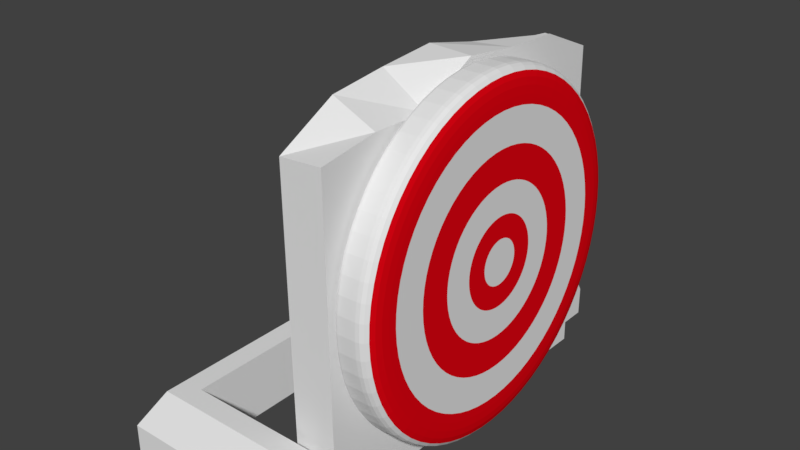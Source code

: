 # Source: target1.blend  (saved by Blender 2.79.0; exported with 4.5.12 LTS)
import bpy
from mathutils import Matrix  # noqa: F401  (used for matrix-valued properties, if any)

bpy.ops.wm.read_factory_settings(use_empty=True)
scene = bpy.context.scene
scene.name = 'Scene'

# ---- collections
col_collection_1 = bpy.data.collections.new('Collection 1'); scene.collection.children.link(col_collection_1)

# ---- materials (node trees are filled in below, after node groups)
mat_jtn_metallia = bpy.data.materials.new('Jtn metallia')
mat_jtn_metallia.alpha_threshold = 0.0
mat_jtn_metallia.use_transparent_shadow = False
mat_jtn_metallia.roughness = 0.5
mat_punainen = bpy.data.materials.new('Punainen')
mat_punainen.alpha_threshold = 0.0
mat_punainen.use_transparent_shadow = False
mat_punainen.diffuse_color = (0.8, 0.001328, 0.006863, 1.0)
mat_punainen.roughness = 0.5
mat_valkoinen = bpy.data.materials.new('Valkoinen')
mat_valkoinen.alpha_threshold = 0.0
mat_valkoinen.use_transparent_shadow = False
mat_valkoinen.roughness = 0.5
mat_puu = bpy.data.materials.new('Puu')
mat_puu.alpha_threshold = 0.0
mat_puu.use_transparent_shadow = False
mat_puu.roughness = 0.5

# ---- material node trees

# ---- world
world_world = bpy.data.worlds.new('World'); scene.world = world_world
world_world.color = (0.05088, 0.05088, 0.05088)
world_world.use_sun_shadow = False
world_world.sun_shadow_jitter_overblur = 0.0
world_world.cycles.sampling_method = 'MANUAL'

# ---- meshes
me_cube = bpy.data.meshes.new('Cube')
me_cube.from_pydata([(-1.0, -1.0, -1.0), (-1.0, -1.0, -0.8334), (-1.0, 1.0, -1.0), (-1.0, 1.0, -0.8334), (1.0, -1.0, -1.0), (1.0, -1.0, -0.8334), (1.0, 1.0, -1.0), (1.0, 1.0, -0.8334), (-1.0, 0.8179, -1.0), (-1.0, -0.8184, -1.0), (-1.0, -0.8184, -0.8334), (-1.0, 0.8179, -0.8334), (1.0, -0.8184, -1.0), (1.0, 0.8179, -1.0), (1.0, 0.8179, -0.6334), (1.0, -0.8184, -0.6334), (-0.5211, 1.0, -1.0), (-0.5211, 1.0, -0.8334), (-0.5211, -1.0, -1.0), (-0.5211, -1.0, -0.8334), (-0.5211, 0.8179, -0.6334), (-0.5211, -0.8184, -0.6334), (-0.5211, 0.8179, -1.0), (-0.5211, -0.8184, -1.0), (-1.0, -0.9092, -1.0), (1.0, -0.9092, -0.6334), (-1.0, -0.9092, -0.8334), (1.0, -0.9092, -1.0), (-0.5211, -0.9092, -0.6334), (-0.5211, -0.9092, -1.0), (-1.0, 0.9089, -0.8334), (1.0, 0.9089, -1.0), (-1.0, 0.9089, -1.0), (1.0, 0.9089, -0.6334), (-0.5211, 0.9089, -1.0), (-0.5211, 0.9089, -0.6334), (-0.7606, 1.0, -1.0), (-0.7606, -1.0, -0.8334), (-0.7606, 0.8179, -1.0), (-0.7606, -0.8184, -1.0), (-0.7606, 1.0, -0.8334), (-0.7606, -1.0, -1.0), (-0.7606, 0.8179, -0.6334), (-0.7606, -0.8184, -0.6334), (-0.7606, -0.9092, -1.0), (-0.7606, -0.9092, -0.6334), (-0.7606, 0.9089, -1.0), (-0.7606, 0.9089, -0.6334)], [], [(32, 30, 3, 2), (16, 17, 7, 6), (27, 25, 5, 4), (41, 37, 1, 0), (29, 27, 4, 18), (45, 26, 1, 37), (47, 30, 11, 42), (42, 11, 10, 43), (34, 31, 13, 22), (22, 13, 14, 20), (31, 33, 14, 13), (22, 20, 21, 23), (24, 26, 10, 9), (9, 10, 11, 8), (38, 22, 23, 39), (46, 34, 22, 38), (23, 21, 15, 12), (33, 35, 20, 14), (25, 28, 19, 5), (44, 29, 18, 41), (4, 5, 19, 18), (36, 40, 17, 16), (39, 23, 29, 44), (15, 21, 28, 25), (0, 1, 26, 24), (43, 10, 26, 45), (23, 12, 27, 29), (12, 15, 25, 27), (7, 17, 35, 33), (36, 16, 34, 46), (6, 7, 33, 31), (16, 6, 31, 34), (40, 3, 30, 47), (8, 11, 30, 32), (17, 40, 47, 35), (2, 36, 46, 32), (21, 43, 45, 28), (9, 39, 44, 24), (2, 3, 40, 36), (24, 44, 41, 0), (32, 46, 38, 8), (8, 38, 39, 9), (20, 42, 43, 21), (35, 47, 42, 20), (28, 45, 37, 19), (18, 19, 37, 41)])
_uv = me_cube.uv_layers.new(name='UVMap')
_uv.uv.foreach_set('vector', [0.7885, 0.02277, 0.6827, 0.02277, 0.6827, 2.98e-08, 0.7885, 0.0, 0.7885, 0.1197, 0.8942, 0.1197, 0.8942, 0.5, 0.7885, 0.5, 0.604, 0.5, 0.604, 0.5917, 0.5778, 0.5917, 0.5778, 0.5, 0.5769, 0.4401, 0.6827, 0.4401, 0.6827, 0.5, 0.5769, 0.5, 0.4388, 0.0227, 0.0, 0.0227, 0.0, 4.47e-08, 0.4388, 1.49e-08, 0.5079, 0.9773, 0.5769, 0.9773, 0.5769, 1.0, 0.5079, 1.0, 0.5079, 0.5228, 0.5769, 0.5228, 0.5769, 0.5455, 0.5079, 0.5455, 0.5079, 0.5455, 0.5769, 0.5455, 0.5769, 0.9546, 0.5079, 0.9546, 0.4388, 0.4772, 3.439e-08, 0.4772, 3.439e-08, 0.4545, 0.4388, 0.4545, 1.0, 0.4091, 1.0, 0.7893, 0.8942, 0.7893, 0.8942, 0.4091, 0.6564, 0.5, 0.6564, 0.5917, 0.6302, 0.5917, 0.6302, 0.5, 1.0, 0.4091, 0.8942, 0.4091, 0.8942, 4.47e-08, 1.0, 0.0, 0.7885, 0.4773, 0.6827, 0.4773, 0.6827, 0.4546, 0.7885, 0.4546, 0.7885, 0.4546, 0.6827, 0.4546, 0.6827, 0.04554, 0.7885, 0.04554, 0.5079, 0.4545, 0.4388, 0.4545, 0.4388, 0.04541, 0.5079, 0.04541, 0.5079, 0.4772, 0.4388, 0.4772, 0.4388, 0.4545, 0.5079, 0.4545, 0.6827, 0.5, 0.7885, 0.5, 0.7885, 0.8803, 0.6827, 0.8803, 0.0, 0.5228, 0.4388, 0.5228, 0.4388, 0.5455, 0.0, 0.5455, 3.439e-08, 0.9773, 0.4388, 0.9773, 0.4388, 1.0, 3.439e-08, 1.0, 0.5079, 0.0227, 0.4388, 0.0227, 0.4388, 1.49e-08, 0.5079, 7.451e-09, 0.5769, 4.47e-08, 0.6827, 0.0, 0.6827, 0.3803, 0.5769, 0.3803, 0.7885, 0.05986, 0.8942, 0.05986, 0.8942, 0.1197, 0.7885, 0.1197, 0.5079, 0.04541, 0.4388, 0.04541, 0.4388, 0.0227, 0.5079, 0.0227, 3.439e-08, 0.9546, 0.4388, 0.9546, 0.4388, 0.9773, 3.439e-08, 0.9773, 0.7885, 0.5, 0.6827, 0.5, 0.6827, 0.4773, 0.7885, 0.4773, 0.5079, 0.9546, 0.5769, 0.9546, 0.5769, 0.9773, 0.5079, 0.9773, 0.4388, 0.04541, 0.0, 0.04541, 0.0, 0.0227, 0.4388, 0.0227, 0.6302, 0.5, 0.6302, 0.5917, 0.604, 0.5917, 0.604, 0.5, 0.0, 0.5, 0.4388, 0.5, 0.4388, 0.5228, 0.0, 0.5228, 0.5079, 0.5, 0.4388, 0.5, 0.4388, 0.4772, 0.5079, 0.4772, 0.6827, 0.5, 0.6827, 0.5917, 0.6564, 0.5917, 0.6564, 0.5, 0.4388, 0.5, 3.439e-08, 0.5, 3.439e-08, 0.4772, 0.4388, 0.4772, 0.5079, 0.5, 0.5769, 0.5, 0.5769, 0.5228, 0.5079, 0.5228, 0.7885, 0.04554, 0.6827, 0.04554, 0.6827, 0.02277, 0.7885, 0.02277, 0.4388, 0.5, 0.5079, 0.5, 0.5079, 0.5228, 0.4388, 0.5228, 0.5769, 0.5, 0.5079, 0.5, 0.5079, 0.4772, 0.5769, 0.4772, 0.4388, 0.9546, 0.5079, 0.9546, 0.5079, 0.9773, 0.4388, 0.9773, 0.5769, 0.04541, 0.5079, 0.04541, 0.5079, 0.0227, 0.5769, 0.0227, 0.7885, 0.0, 0.8942, 2.98e-08, 0.8942, 0.05986, 0.7885, 0.05986, 0.5769, 0.0227, 0.5079, 0.0227, 0.5079, 7.451e-09, 0.5769, 0.0, 0.5769, 0.4772, 0.5079, 0.4772, 0.5079, 0.4545, 0.5769, 0.4545, 0.5769, 0.4545, 0.5079, 0.4545, 0.5079, 0.04541, 0.5769, 0.04541, 0.4388, 0.5455, 0.5079, 0.5455, 0.5079, 0.9546, 0.4388, 0.9546, 0.4388, 0.5228, 0.5079, 0.5228, 0.5079, 0.5455, 0.4388, 0.5455, 0.4388, 0.9773, 0.5079, 0.9773, 0.5079, 1.0, 0.4388, 1.0, 0.5769, 0.3803, 0.6827, 0.3803, 0.6827, 0.4401, 0.5769, 0.4401])
me_cube.materials.append(mat_jtn_metallia)
me_cube.use_remesh_preserve_volume = False
me_cube.use_remesh_preserve_attributes = False
me_cube.use_mirror_vertex_groups = False
me_cube.update()
me_cylinder = bpy.data.meshes.new('Cylinder')
me_cylinder.from_pydata([(0.12, 1.0, 1.002), (0.32, 0.09133, 1.002), (0.12, 0.9239, 0.6189), (0.32, 0.08438, 0.9666), (0.12, 0.7071, 0.2945), (0.32, 0.06458, 0.937), (0.12, 0.3827, 0.07772), (0.32, 0.03495, 0.9172), (0.12, -4.371e-08, 0.001599), (0.32, 3.509e-08, 0.9103), (0.12, -0.3827, 0.07772), (0.32, -0.03495, 0.9172), (0.12, -0.7071, 0.2945), (0.32, -0.06458, 0.937), (0.12, -0.9239, 0.6189), (0.32, -0.08438, 0.9666), (0.12, -1.0, 1.002), (0.32, -0.09133, 1.002), (0.12, -0.9239, 1.384), (0.32, -0.08438, 1.037), (0.12, -0.7071, 1.709), (0.32, -0.06458, 1.066), (0.12, -0.3827, 1.925), (0.32, -0.03495, 1.086), (0.12, 1.192e-08, 2.002), (0.32, -1.207e-07, 1.093), (0.12, 0.3827, 1.925), (0.32, 0.03495, 1.086), (0.12, 0.7071, 1.709), (0.32, 0.06458, 1.066), (0.12, 0.9239, 1.384), (0.32, 0.08438, 1.037), (0.1367, 1.0, 1.002), (0.228, 1.0, 1.002), (0.228, 0.9239, 0.6189), (0.1367, 0.9239, 0.6189), (0.228, 0.7071, 0.2945), (0.1367, 0.7071, 0.2945), (0.228, 0.3827, 0.07772), (0.1367, 0.3827, 0.07772), (0.228, -4.371e-08, 0.001599), (0.1367, -4.371e-08, 0.001599), (0.228, -0.3827, 0.07772), (0.1367, -0.3827, 0.07772), (0.228, -0.7071, 0.2945), (0.1367, -0.7071, 0.2945), (0.228, -0.9239, 0.6189), (0.1367, -0.9239, 0.6189), (0.228, -1.0, 1.002), (0.1367, -1.0, 1.002), (0.228, -0.9239, 1.384), (0.1367, -0.9239, 1.384), (0.228, -0.7071, 1.709), (0.1367, -0.7071, 1.709), (0.228, -0.3827, 1.925), (0.1367, -0.3827, 1.925), (0.228, 1.192e-08, 2.002), (0.1367, 1.192e-08, 2.002), (0.228, 0.3827, 1.925), (0.1367, 0.3827, 1.925), (0.228, 0.7071, 1.709), (0.1367, 0.7071, 1.709), (0.228, 0.9239, 1.384), (0.1367, 0.9239, 1.384), (0.32, 0.9239, 0.6189), (0.32, 1.0, 1.002), (0.32, 0.7071, 0.2945), (0.32, 0.3827, 0.07772), (0.32, -4.371e-08, 0.001599), (0.32, -0.3827, 0.07772), (0.32, -0.7071, 0.2945), (0.32, -0.9239, 0.6189), (0.32, -1.0, 1.002), (0.32, -0.9239, 1.384), (0.32, -0.7071, 1.709), (0.32, -0.3827, 1.925), (0.32, 1.192e-08, 2.002), (0.32, 0.3827, 1.925), (0.32, 0.7071, 1.709), (0.32, 0.9239, 1.384), (0.32, 0.7409, 0.6947), (0.32, 0.8019, 1.002), (0.32, 0.567, 0.4346), (0.32, 0.3069, 0.2607), (0.32, -4.522e-08, 0.1997), (0.32, -0.3069, 0.2607), (0.32, -0.567, 0.4346), (0.32, -0.7409, 0.6947), (0.32, -0.8019, 1.002), (0.32, -0.7409, 1.308), (0.32, -0.567, 1.569), (0.32, -0.3069, 1.742), (0.32, -1.619e-09, 1.804), (0.32, 0.3069, 1.742), (0.32, 0.567, 1.569), (0.32, 0.7409, 1.308), (0.32, 0.5612, 0.7691), (0.32, 0.6074, 1.002), (0.32, 0.4295, 0.5721), (0.32, 0.2325, 0.4404), (0.32, -4.226e-08, 0.3942), (0.32, -0.2325, 0.4404), (0.32, -0.4295, 0.5721), (0.32, -0.5612, 0.7691), (0.32, -0.6074, 1.002), (0.32, -0.5612, 1.234), (0.32, -0.4295, 1.431), (0.32, -0.2325, 1.563), (0.32, -3.707e-08, 1.609), (0.32, 0.2325, 1.563), (0.32, 0.4295, 1.431), (0.32, 0.5612, 1.234), (0.32, 0.3934, 0.8387), (0.32, 0.4258, 1.002), (0.32, 0.3011, 0.7005), (0.32, 0.1629, 0.6082), (0.32, -1.742e-08, 0.5758), (0.32, -0.1629, 0.6082), (0.32, -0.3011, 0.7005), (0.32, -0.3934, 0.8387), (0.32, -0.4258, 1.002), (0.32, -0.3934, 1.165), (0.32, -0.3011, 1.303), (0.32, -0.1629, 1.395), (0.32, -7.847e-08, 1.427), (0.32, 0.1629, 1.395), (0.32, 0.3011, 1.303), (0.32, 0.3934, 1.165), (0.32, 0.229, 0.9067), (0.32, 0.2479, 1.002), (0.32, 0.1753, 0.8263), (0.32, 0.09487, 0.7726), (0.32, 1.636e-08, 0.7537), (0.32, -0.09487, 0.7726), (0.32, -0.1753, 0.8263), (0.32, -0.229, 0.9067), (0.32, -0.2479, 1.002), (0.32, -0.229, 1.096), (0.32, -0.1753, 1.177), (0.32, -0.09487, 1.231), (0.32, -1.109e-07, 1.25), (0.32, 0.09487, 1.231), (0.32, 0.1753, 1.177), (0.32, 0.229, 1.096), (0.32, 0.09833, 0.9609), (0.32, 0.1064, 1.002), (0.32, 0.07526, 0.9263), (0.32, 0.04073, 0.9033), (0.32, 3.463e-08, 0.8952), (0.32, -0.04073, 0.9033), (0.32, -0.07526, 0.9263), (0.32, -0.09833, 0.9609), (0.32, -0.1064, 1.002), (0.32, -0.09833, 1.042), (0.32, -0.07526, 1.077), (0.32, -0.04073, 1.1), (0.32, -1.216e-07, 1.108), (0.32, 0.04073, 1.1), (0.32, 0.07526, 1.077), (0.32, 0.09833, 1.042)], [], [(33, 65, 64, 34), (34, 64, 66, 36), (36, 66, 67, 38), (38, 67, 68, 40), (40, 68, 69, 42), (42, 69, 70, 44), (44, 70, 71, 46), (46, 71, 72, 48), (48, 72, 73, 50), (50, 73, 74, 52), (52, 74, 75, 54), (54, 75, 76, 56), (56, 76, 77, 58), (58, 77, 78, 60), (3, 1, 31, 29, 27, 25, 23, 21, 19, 17, 15, 13, 11, 9, 7, 5), (60, 78, 79, 62), (62, 79, 65, 33), (0, 2, 4, 6, 8, 10, 12, 14, 16, 18, 20, 22, 24, 26, 28, 30), (30, 63, 32, 0), (63, 62, 33, 32), (28, 61, 63, 30), (61, 60, 62, 63), (26, 59, 61, 28), (59, 58, 60, 61), (24, 57, 59, 26), (57, 56, 58, 59), (22, 55, 57, 24), (55, 54, 56, 57), (20, 53, 55, 22), (53, 52, 54, 55), (18, 51, 53, 20), (51, 50, 52, 53), (16, 49, 51, 18), (49, 48, 50, 51), (14, 47, 49, 16), (47, 46, 48, 49), (12, 45, 47, 14), (45, 44, 46, 47), (10, 43, 45, 12), (43, 42, 44, 45), (8, 41, 43, 10), (41, 40, 42, 43), (6, 39, 41, 8), (39, 38, 40, 41), (4, 37, 39, 6), (37, 36, 38, 39), (2, 35, 37, 4), (35, 34, 36, 37), (0, 32, 35, 2), (32, 33, 34, 35), (81, 80, 64, 65), (80, 82, 66, 64), (82, 83, 67, 66), (83, 84, 68, 67), (84, 85, 69, 68), (85, 86, 70, 69), (86, 87, 71, 70), (87, 88, 72, 71), (88, 89, 73, 72), (89, 90, 74, 73), (90, 91, 75, 74), (91, 92, 76, 75), (92, 93, 77, 76), (93, 94, 78, 77), (94, 95, 79, 78), (95, 81, 65, 79), (97, 96, 80, 81), (96, 98, 82, 80), (98, 99, 83, 82), (99, 100, 84, 83), (100, 101, 85, 84), (101, 102, 86, 85), (102, 103, 87, 86), (103, 104, 88, 87), (104, 105, 89, 88), (105, 106, 90, 89), (106, 107, 91, 90), (107, 108, 92, 91), (108, 109, 93, 92), (109, 110, 94, 93), (110, 111, 95, 94), (111, 97, 81, 95), (113, 112, 96, 97), (112, 114, 98, 96), (114, 115, 99, 98), (115, 116, 100, 99), (116, 117, 101, 100), (117, 118, 102, 101), (118, 119, 103, 102), (119, 120, 104, 103), (120, 121, 105, 104), (121, 122, 106, 105), (122, 123, 107, 106), (123, 124, 108, 107), (124, 125, 109, 108), (125, 126, 110, 109), (126, 127, 111, 110), (127, 113, 97, 111), (129, 128, 112, 113), (128, 130, 114, 112), (130, 131, 115, 114), (131, 132, 116, 115), (132, 133, 117, 116), (133, 134, 118, 117), (134, 135, 119, 118), (135, 136, 120, 119), (136, 137, 121, 120), (137, 138, 122, 121), (138, 139, 123, 122), (139, 140, 124, 123), (140, 141, 125, 124), (141, 142, 126, 125), (142, 143, 127, 126), (143, 129, 113, 127), (145, 144, 128, 129), (144, 146, 130, 128), (146, 147, 131, 130), (147, 148, 132, 131), (148, 149, 133, 132), (149, 150, 134, 133), (150, 151, 135, 134), (151, 152, 136, 135), (152, 153, 137, 136), (153, 154, 138, 137), (154, 155, 139, 138), (155, 156, 140, 139), (156, 157, 141, 140), (157, 158, 142, 141), (158, 159, 143, 142), (159, 145, 129, 143), (1, 3, 144, 145), (3, 5, 146, 144), (5, 7, 147, 146), (7, 9, 148, 147), (9, 11, 149, 148), (11, 13, 150, 149), (13, 15, 151, 150), (15, 17, 152, 151), (17, 19, 153, 152), (19, 21, 154, 153), (21, 23, 155, 154), (23, 25, 156, 155), (25, 27, 157, 156), (27, 29, 158, 157), (29, 31, 159, 158), (31, 1, 145, 159)])
me_cylinder.polygons.foreach_set('material_index', [1, 1, 1, 1, 1, 1, 1, 1, 1, 1, 1, 1, 1, 1, 1, 1, 1, 1, 1, 1, 1, 1, 1, 1, 1, 1, 1, 1, 1, 1, 1, 1, 1, 1, 1, 1, 1, 1, 1, 1, 1, 1, 1, 1, 1, 1, 1, 1, 1, 1, 0, 0, 0, 0, 0, 0, 0, 0, 0, 0, 0, 0, 0, 0, 0, 0, 1, 1, 1, 1, 1, 1, 1, 1, 1, 1, 1, 1, 1, 1, 1, 1, 0, 0, 0, 0, 0, 0, 0, 0, 0, 0, 0, 0, 0, 0, 0, 0, 1, 1, 1, 1, 1, 1, 1, 1, 1, 1, 1, 1, 1, 1, 1, 1, 0, 0, 0, 0, 0, 0, 0, 0, 0, 0, 0, 0, 0, 0, 0, 0, 1, 1, 1, 1, 1, 1, 1, 1, 1, 1, 1, 1, 1, 1, 1, 1])
me_cylinder.materials.append(mat_punainen)
me_cylinder.materials.append(mat_valkoinen)
me_cylinder.use_remesh_preserve_volume = False
me_cylinder.use_remesh_preserve_attributes = False
me_cylinder.use_mirror_vertex_groups = False
me_cylinder.update()
me_cube_001 = bpy.data.meshes.new('Cube.001')
me_cube_001.from_pydata([(-0.12, -1.0, 0.0), (-0.12, -0.9975, 1.776), (-0.12, 1.0, -0.009725), (-0.12, 1.003, 1.827), (0.12, -1.0, 0.0), (0.12, -0.998, 1.79), (0.12, 1.0, -0.009943), (0.12, 1.003, 1.803), (-0.12, 0.6667, -0.01102), (-0.12, 0.3333, -0.00435), (-0.12, -2.98e-08, 0.0), (-0.12, -0.3333, 0.0), (-0.12, -0.6667, 0.0), (-0.12, -0.6625, 1.952), (-0.12, -0.3308, 1.99), (-0.12, 0.00696, 2.017), (-0.12, 0.3337, 1.943), (-0.12, 0.668, 1.864), (0.12, -0.6667, 0.0), (0.12, -0.3333, 0.0), (0.12, 2.98e-08, 0.0), (0.12, 0.3333, -0.0003735), (0.12, 0.6667, -0.002164), (0.12, 0.6673, 1.947), (0.12, 0.339, 1.96), (0.12, 0.01011, 2.001), (0.12, -0.3286, 1.827), (0.12, -0.6618, 1.838)], [], [(8, 17, 3, 2), (2, 3, 7, 6), (18, 27, 5, 4), (4, 5, 1, 0), (12, 18, 4, 0), (27, 13, 1, 5), (7, 3, 17, 23), (23, 17, 16, 24), (24, 16, 15, 25), (25, 15, 14, 26), (26, 14, 13, 27), (2, 6, 22, 8), (8, 22, 21, 9), (9, 21, 20, 10), (10, 20, 19, 11), (11, 19, 18, 12), (6, 7, 23, 22), (22, 23, 24, 21), (21, 24, 25, 20), (20, 25, 26, 19), (19, 26, 27, 18), (0, 1, 13, 12), (12, 13, 14, 11), (11, 14, 15, 10), (10, 15, 16, 9), (9, 16, 17, 8)])
_uv = me_cube_001.uv_layers.new(name='UVMap')
_uv.uv.foreach_set('vector', [0.08332, 0.0, 0.08365, 0.4675, 2.144e-05, 0.4584, 0.0, 0.0004395, 0.6263, 0.959, 0.6263, 0.501, 0.6863, 0.507, 0.6863, 0.959, 0.5834, 0.001833, 0.5839, 0.4601, 0.4999, 0.4482, 0.5001, 0.001704, 0.6863, 0.9475, 0.6863, 0.501, 0.7463, 0.5045, 0.7463, 0.9475, 0.6263, 0.5841, 0.5663, 0.5841, 0.5663, 0.501, 0.6263, 0.501, 0.5649, 0.585, 0.5018, 0.585, 0.5072, 0.5011, 0.5663, 0.501, 0.5663, 1.0, 0.506, 1.0, 0.5048, 0.9166, 0.5617, 0.9166, 0.5617, 0.9166, 0.5048, 0.9166, 0.5023, 0.8334, 0.5613, 0.8348, 0.5613, 0.8348, 0.5023, 0.8334, 0.4999, 0.7521, 0.5599, 0.7528, 0.5599, 0.7528, 0.4999, 0.7521, 0.5007, 0.6678, 0.5653, 0.668, 0.5653, 0.668, 0.5007, 0.6678, 0.5018, 0.585, 0.5649, 0.585, 0.6263, 0.9998, 0.5663, 0.9998, 0.5663, 0.9167, 0.6263, 0.9167, 0.6263, 0.9167, 0.5663, 0.9167, 0.5663, 0.8335, 0.6263, 0.8335, 0.6263, 0.8335, 0.5663, 0.8335, 0.5663, 0.7504, 0.6263, 0.7504, 0.6263, 0.7504, 0.5663, 0.7504, 0.5663, 0.6673, 0.6263, 0.6673, 0.6263, 0.6673, 0.5663, 0.6673, 0.5663, 0.5841, 0.6263, 0.5841, 1.0, 0.0, 1.0, 0.452, 0.9161, 0.4879, 0.9167, 0.001811, 0.9167, 0.001811, 0.9161, 0.4879, 0.834, 0.4911, 0.8334, 0.002128, 0.8334, 0.002128, 0.834, 0.4911, 0.7518, 0.501, 0.75, 0.002092, 0.75, 0.002092, 0.7518, 0.501, 0.6672, 0.4575, 0.6667, 0.001962, 0.6667, 0.001962, 0.6672, 0.4575, 0.5839, 0.4601, 0.5834, 0.001833, 0.4999, 0.00216, 0.4999, 0.4452, 0.4162, 0.489, 0.4166, 0.002278, 0.4166, 0.002278, 0.4162, 0.489, 0.3333, 0.4987, 0.3333, 0.002395, 0.3333, 0.002395, 0.3333, 0.4987, 0.2489, 0.5055, 0.25, 0.002513, 0.25, 0.002513, 0.2489, 0.5055, 0.1672, 0.4872, 0.1666, 0.001545, 0.1666, 0.001545, 0.1672, 0.4872, 0.08365, 0.4675, 0.08332, 0.0])
me_cube_001.materials.append(mat_puu)
me_cube_001.use_remesh_preserve_volume = False
me_cube_001.use_remesh_preserve_attributes = False
me_cube_001.use_mirror_vertex_groups = False
me_cube_001.update()

# ---- objects
ob_base = bpy.data.objects.new('Base', me_cube)
ob_cylinder = bpy.data.objects.new('Cylinder', me_cylinder)
ob_board = bpy.data.objects.new('Board', me_cube_001)

# ---- transforms, parenting, visibility, modifiers, constraints
ob_base.location = (-0.4672, 0.0, 1.0)
ob_base.scale = (0.5, 1.3, 1.0)
ob_base.lineart.crease_threshold = 0.0
ob_cylinder.location = (0.0, 0.0, 0.0)
ob_cylinder.rotation_euler = (4.578e-09, -0.01451, 3.477e-08)
ob_cylinder.lineart.crease_threshold = 0.0
_m = ob_cylinder.modifiers.new('Subsurf', 'SUBSURF')
_m.uv_smooth = 'PRESERVE_CORNERS'
_m.quality = 2
_m.levels = 2
_m.show_only_control_edges = False
ob_board.location = (0.0, 0.0, 0.0)
ob_board.rotation_euler = (4.578e-09, -0.01451, 3.477e-08)
ob_board.lineart.crease_threshold = 0.0

# ---- collection membership
col_collection_1.objects.link(ob_base)
col_collection_1.objects.link(ob_cylinder)
col_collection_1.objects.link(ob_board)

# ---- scene / render settings (as saved in the file)
scene.frame_start = 1; scene.frame_end = 40; scene.frame_set(4)
scene.render.engine = 'BLENDER_EEVEE_NEXT'
scene.render.resolution_percentage = 50
scene.render.dither_intensity = 0.0
scene.cycles.use_denoising = False
scene.cycles.samples = 128
scene.cycles.sampling_pattern = 'TABULATED_SOBOL'
scene.cycles.use_adaptive_sampling = False
scene.cycles.use_light_tree = False
scene.cycles.blur_glossy = 0.0
scene.cycles.sample_clamp_indirect = 0.0
scene.view_settings.view_transform = 'Standard'
bpy.context.view_layer.update()

# ---- added for rendering (the .blend has no active camera and no usable light): camera, sun
cam_auto = bpy.data.cameras.new('AutoCamera')
cam_auto.lens = 50.0
cam_auto.sensor_width = 36.0
cam_auto.clip_end = 1000.0
ob_auto_camera = bpy.data.objects.new('AutoCamera', cam_auto)
scene.collection.objects.link(ob_auto_camera)
ob_auto_camera.location = (2.95317, -3.93211, 3.62429)
ob_auto_camera.rotation_euler = (1.09748, -7.21219e-08, 0.694738)
scene.camera = ob_auto_camera
light_auto_sun = bpy.data.lights.new('AutoSun', 'SUN')
light_auto_sun.energy = 3.0
light_auto_sun.angle = 0.0523599
ob_auto_sun = bpy.data.objects.new('AutoSun', light_auto_sun)
scene.collection.objects.link(ob_auto_sun)
ob_auto_sun.rotation_euler = (0.872665, 0.174533, 0.523599)
bpy.context.view_layer.update()
